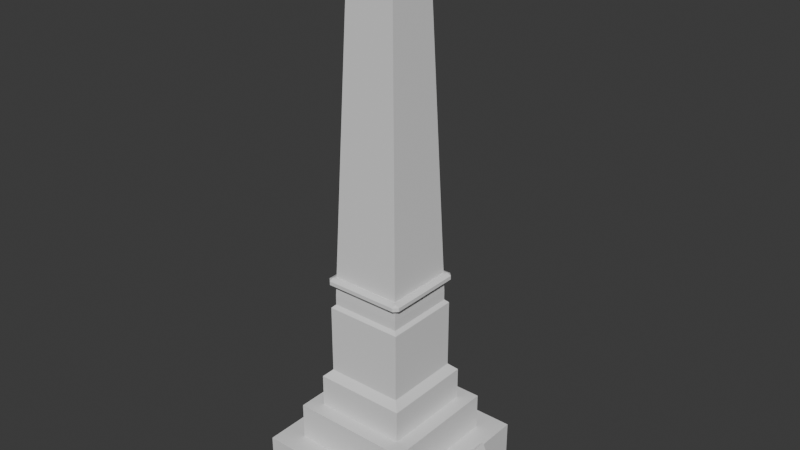 # Source: memorial.blend  (saved by Blender 4.2.66; exported with 4.5.12 LTS)
import bpy
from mathutils import Matrix  # noqa: F401  (used for matrix-valued properties, if any)

bpy.ops.wm.read_factory_settings(use_empty=True)
scene = bpy.context.scene
scene.name = 'Scene'

# ---- collections
col_collection = bpy.data.collections.new('Collection'); scene.collection.children.link(col_collection)

# ---- materials (node trees are filled in below, after node groups)
mat_goldplaque = bpy.data.materials.new('GoldPlaque')
mat_goldplaque.alpha_threshold = 0.0
mat_goldplaque.use_transparent_shadow = False
mat_goldplaque.roughness = 0.5
mat_goldplaque.line_color = (0.0, 0.0, 0.0, 1.0)
mat_obelisk = bpy.data.materials.new('Obelisk')
mat_obelisk.alpha_threshold = 0.0
mat_obelisk.use_transparent_shadow = False
mat_obelisk.roughness = 0.5
mat_obelisk.line_color = (0.0, 0.0, 0.0, 1.0)

# ---- material node trees
mat_goldplaque.use_nodes = True; mat_goldplaque.node_tree.nodes.clear()
_N = mat_goldplaque.node_tree.nodes; _L = mat_goldplaque.node_tree.links
n0 = _N.new('ShaderNodeOutputMaterial'); n0.name = 'Material Output'; n0.location = (300, 300)
n1 = _N.new('ShaderNodeBsdfPrincipled'); n1.name = 'Principled BSDF'; n1.location = (10, 300)
n1.inputs[3].default_value = 1.45
_L.new(n1.outputs[0], n0.inputs[0])
n0.is_active_output = True
mat_obelisk.use_nodes = True; mat_obelisk.node_tree.nodes.clear()
_N = mat_obelisk.node_tree.nodes; _L = mat_obelisk.node_tree.links
n0 = _N.new('ShaderNodeOutputMaterial'); n0.name = 'Material Output'; n0.location = (300, 300)
n1 = _N.new('ShaderNodeBsdfPrincipled'); n1.name = 'Principled BSDF'; n1.location = (10, 300)
n1.inputs[3].default_value = 1.45
_L.new(n1.outputs[0], n0.inputs[0])
n0.is_active_output = True

# ---- world
world_world = bpy.data.worlds.new('World'); scene.world = world_world
world_world.use_nodes = True; world_world.node_tree.nodes.clear()
_N = world_world.node_tree.nodes; _L = world_world.node_tree.links
n0 = _N.new('ShaderNodeOutputWorld'); n0.name = 'World Output'; n0.location = (300, 300)
n1 = _N.new('ShaderNodeBackground'); n1.name = 'Background'; n1.location = (10, 300)
n1.inputs[0].default_value = (0.05088, 0.05088, 0.05088, 1.0)
_L.new(n1.outputs[0], n0.inputs[0])
n0.is_active_output = True
world_world.color = (0.05088, 0.05088, 0.05088)
world_world.sun_shadow_jitter_overblur = 0.0

# ---- meshes
me_cube_001 = bpy.data.meshes.new('Cube.001')
me_cube_001.from_pydata([(0.3692, 0.1771, 0.1113), (0.3815, 0.1771, 0.117), (0.369, -0.1769, 0.1115), (0.3812, -0.1769, 0.1173), (0.4678, 0.1769, -0.09846), (0.48, 0.1769, -0.0927), (0.4675, -0.1771, -0.0982), (0.4798, -0.1771, -0.09245), (0.375, 0.375, 0.1), (0.375, 0.375, -0.1), (0.375, -0.375, 0.1), (0.375, -0.375, -0.1), (-0.375, 0.375, 0.1), (-0.375, 0.375, -0.1), (-0.375, -0.375, 0.1), (-0.375, -0.375, -0.1), (-0.2741, -0.2741, 0.02139), (-0.2741, -0.2741, 0.2683), (-0.2741, 0.2741, 0.02139), (-0.2741, 0.2741, 0.2683), (0.2741, -0.2741, 0.02139), (0.2741, -0.2741, 0.2683), (0.2741, 0.2741, 0.02139), (0.2741, 0.2741, 0.2683), (-0.2089, -0.2089, 0.03154), (-0.1614, -0.1614, 0.8191), (-0.2089, 0.2089, 0.03154), (-0.1614, 0.1614, 0.8191), (0.2089, -0.2089, 0.03154), (0.1614, -0.1614, 0.8191), (0.2089, 0.2089, 0.03154), (0.1614, 0.1614, 0.8191), (-0.1763, -0.1763, 0.4494), (-0.2089, -0.2089, 0.4168), (-0.1763, 0.1763, 0.4494), (-0.2089, 0.2089, 0.4168), (0.1763, -0.1763, 0.4494), (0.2089, -0.2089, 0.4168), (0.1763, 0.1763, 0.4494), (0.2089, 0.2089, 0.4168), (0.1614, 0.1614, 0.7761), (0.1763, 0.1763, 0.7611), (0.1614, -0.1614, 0.7761), (0.1763, -0.1763, 0.7611), (-0.1614, 0.1614, 0.7761), (-0.1763, 0.1763, 0.7611), (-0.1614, -0.1614, 0.7761), (-0.1763, -0.1763, 0.7611), (0.1077, 0.1077, 2.257), (0.1077, -0.1077, 2.257), (-0.1077, 0.1077, 2.257), (-0.1077, -0.1077, 2.257), (-0.1689, -0.1689, 0.9066), (-0.1689, -0.188, 0.8973), (-0.188, -0.1689, 0.8973), (-0.1689, -0.188, 0.8802), (-0.1689, -0.1689, 0.8709), (-0.188, -0.1689, 0.8802), (-0.1689, 0.1689, 0.9066), (-0.188, 0.1689, 0.8973), (-0.1689, 0.188, 0.8973), (-0.1689, 0.1689, 0.8709), (-0.1689, 0.188, 0.8802), (-0.188, 0.1689, 0.8802), (0.1689, -0.1689, 0.9066), (0.188, -0.1689, 0.8973), (0.1689, -0.188, 0.8973), (0.1689, -0.1689, 0.8709), (0.1689, -0.188, 0.8802), (0.188, -0.1689, 0.8802), (0.1689, 0.1689, 0.9066), (0.1689, 0.188, 0.8973), (0.188, 0.1689, 0.8973), (0.1689, 0.1689, 0.8709), (0.188, 0.1689, 0.8802), (0.1689, 0.188, 0.8802), (-0.1077, -0.1077, 2.259), (0.0003098, 0.0003098, 2.416), (0.0003098, -0.0003098, 2.416), (-0.1077, 0.1077, 2.259), (-0.0003098, 0.0003098, 2.416), (0.1077, -0.1077, 2.259), (-0.0003098, -0.0003098, 2.416), (0.1077, 0.1077, 2.259)], [], [(0, 4, 6, 2), (3, 2, 6, 7), (7, 6, 4, 5), (5, 1, 3, 7), (1, 0, 2, 3), (5, 4, 0, 1), (8, 12, 14, 10), (11, 10, 14, 15), (15, 14, 12, 13), (13, 9, 11, 15), (9, 8, 10, 11), (13, 12, 8, 9), (16, 17, 19, 18), (18, 19, 23, 22), (22, 23, 21, 20), (20, 21, 17, 16), (18, 22, 20, 16), (23, 19, 17, 21), (34, 32, 47, 45), (30, 39, 37, 28), (38, 34, 45, 41), (24, 33, 35, 26), (26, 30, 28, 24), (26, 35, 39, 30), (32, 34, 35, 33), (34, 38, 39, 35), (38, 36, 37, 39), (36, 32, 33, 37), (28, 37, 33, 24), (32, 36, 43, 47), (44, 46, 25, 27), (31, 27, 50, 48), (42, 46, 47, 43), (46, 44, 45, 47), (40, 42, 43, 41), (44, 40, 41, 45), (36, 38, 41, 43), (46, 42, 29, 25), (40, 44, 27, 31), (42, 40, 31, 29), (66, 53, 55, 68), (72, 65, 69, 74), (48, 50, 79, 83), (73, 67, 56, 61), (54, 59, 63, 57), (60, 71, 75, 62), (52, 54, 53), (55, 57, 56), (58, 60, 59), (61, 63, 62), (64, 66, 65), (67, 69, 68), (70, 72, 71), (73, 75, 74), (58, 59, 54, 52), (53, 54, 57, 55), (56, 57, 63, 61), (62, 63, 59, 60), (70, 71, 60, 58), (61, 62, 75, 73), (74, 75, 71, 72), (64, 65, 72, 70), (73, 74, 69, 67), (68, 69, 65, 66), (52, 53, 66, 64), (67, 68, 55, 56), (58, 52, 64, 70), (27, 25, 51, 50), (29, 31, 48, 49), (25, 29, 49, 51), (51, 49, 81, 76), (50, 51, 76, 79), (49, 48, 83, 81), (77, 78, 79, 76), (78, 82, 83, 79), (82, 80, 81, 83), (80, 77, 76, 81), (82, 78, 77, 80)])
me_cube_001.polygons.foreach_set('material_index', [0, 0, 0, 0, 0, 0, 1, 1, 1, 1, 1, 1, 1, 1, 1, 1, 1, 1, 1, 1, 1, 1, 1, 1, 1, 1, 1, 1, 1, 1, 1, 1, 1, 1, 1, 1, 1, 1, 1, 1, 1, 1, 1, 1, 1, 1, 1, 1, 1, 1, 1, 1, 1, 1, 1, 1, 1, 1, 1, 1, 1, 1, 1, 1, 1, 1, 1, 1, 1, 1, 1, 1, 1, 1, 1, 1, 1, 1])
_uv = me_cube_001.uv_layers.new(name='UVMap')
_uv.uv.foreach_set('vector', [0.4597, 0.7022, -7.551e-10, 0.7022, 1.182e-07, -2.966e-08, 0.4597, 8.819e-10, 0.9731, 3.397e-08, 1.0, 3.737e-08, 1.0, 0.4597, 0.9731, 0.4597, 0.9463, -1.152e-08, 0.9731, -4.549e-08, 0.9731, 0.7022, 0.9463, 0.7022, 0.9194, 0.7022, 0.4597, 0.7022, 0.4597, -5.252e-09, 0.9194, -1.06e-08, 0.9463, 0.7022, 0.9194, 0.7022, 0.9194, -2.223e-08, 0.9463, -1.792e-08, 1.0, 0.9194, 0.9731, 0.9194, 0.9731, 0.4597, 1.0, 0.4597, 0.8395, 2.205e-08, 0.8395, 0.26, 0.5795, 0.26, 0.5795, 2.423e-09, 0.9088, 0.26, 0.8395, 0.26, 0.8395, 1.389e-09, 0.9088, 6.624e-09, 0.9088, 0.52, 0.8395, 0.52, 0.8395, 0.26, 0.9088, 0.26, 0.8395, 0.26, 0.8395, 0.52, 0.5795, 0.52, 0.5795, 0.26, 0.8389, 0.9249, 0.7695, 0.9249, 0.7695, 0.6649, 0.8389, 0.6649, 0.9082, 0.9249, 0.8389, 0.9249, 0.8389, 0.6649, 0.9082, 0.6649, 0.9938, 0.8549, 0.9082, 0.8549, 0.9082, 0.6649, 0.9938, 0.6649, 0.9944, 0.1901, 0.9088, 0.1901, 0.9088, -3.708e-09, 0.9944, 2.755e-09, 0.9944, 0.3801, 0.9088, 0.3801, 0.9088, 0.1901, 0.9944, 0.1901, 1.0, 0.6649, 0.9144, 0.6649, 0.9144, 0.4748, 1.0, 0.4748, 0.7695, 0.52, 0.7695, 0.7101, 0.5795, 0.7101, 0.5795, 0.52, 0.7695, 0.7101, 0.7695, 0.9001, 0.5795, 0.9001, 0.5795, 0.7101, 0.1336, 0.6821, 0.0113, 0.6821, 0.0113, 0.574, 0.1336, 0.574, 0.1449, 0.827, 0.1449, 0.6934, 0.2897, 0.6934, 0.2897, 0.827, 0.4233, 0.6821, 0.301, 0.6821, 0.301, 0.574, 0.4233, 0.574, 0.0, 0.827, 0.0, 0.6934, 0.1449, 0.6934, 0.1449, 0.827, 0.9144, 0.52, 0.9144, 0.6649, 0.7695, 0.6649, 0.7695, 0.52, 0.2897, 0.827, 0.2897, 0.6934, 0.4346, 0.6934, 0.4346, 0.827, 0.0113, 0.6821, 0.1336, 0.6821, 0.1449, 0.6934, 0.0, 0.6934, 0.301, 0.6821, 0.4233, 0.6821, 0.4346, 0.6934, 0.2897, 0.6934, 0.1562, 0.6821, 0.2784, 0.6821, 0.2897, 0.6934, 0.1449, 0.6934, 0.4459, 0.6821, 0.5682, 0.6821, 0.5795, 0.6934, 0.4346, 0.6934, 0.4346, 0.827, 0.4346, 0.6934, 0.5795, 0.6934, 0.5795, 0.827, 0.5682, 0.6821, 0.4459, 0.6821, 0.4459, 0.574, 0.5682, 0.574, 0.1284, 0.5688, 0.01648, 0.5688, 0.01648, 0.5539, 0.1284, 0.5539, 0.4181, 0.5539, 0.3062, 0.5539, 0.3248, 0.05522, 0.3995, 0.05522, 0.4511, 0.5688, 0.563, 0.5688, 0.5682, 0.574, 0.4459, 0.574, 0.01648, 0.5688, 0.1284, 0.5688, 0.1336, 0.574, 0.0113, 0.574, 0.1613, 0.5688, 0.2733, 0.5688, 0.2784, 0.574, 0.1562, 0.574, 0.3062, 0.5688, 0.4181, 0.5688, 0.4233, 0.574, 0.301, 0.574, 0.2784, 0.6821, 0.1562, 0.6821, 0.1562, 0.574, 0.2784, 0.574, 0.563, 0.5688, 0.4511, 0.5688, 0.4511, 0.5539, 0.563, 0.5539, 0.4181, 0.5688, 0.3062, 0.5688, 0.3062, 0.5539, 0.4181, 0.5539, 0.2733, 0.5688, 0.1613, 0.5688, 0.1613, 0.5539, 0.2733, 0.5539, 0.2897, 0.8336, 0.2897, 0.9507, 0.2956, 0.9507, 0.2956, 0.8336, 0.2779, 0.827, 0.2779, 0.9441, 0.2838, 0.9441, 0.2838, 0.827, 0.3995, 0.05522, 0.3248, 0.05522, 0.3248, 0.05474, 0.3995, 0.05474, 0.1237, 0.8336, 0.006601, 0.8336, 0.006601, 0.9507, 0.1237, 0.9507, 0.272, 0.827, 0.272, 0.9441, 0.2779, 0.9441, 0.2779, 0.827, 0.2838, 0.8336, 0.2838, 0.9507, 0.2897, 0.9507, 0.2897, 0.8336, 0.1369, 0.8336, 0.1369, 0.827, 0.1303, 0.8336, 5.444e-10, 0.9507, 0.006601, 0.9573, 0.006601, 0.9507, 0.254, 0.8336, 0.2606, 0.8336, 0.254, 0.827, 0.1237, 0.9507, 0.1237, 0.9573, 0.1303, 0.9507, 0.1369, 0.9507, 0.1303, 0.9507, 0.1369, 0.9573, 0.006601, 0.8336, 0.006601, 0.827, 9.386e-09, 0.8336, 0.254, 0.9507, 0.254, 0.9573, 0.2606, 0.9507, 0.1237, 0.8336, 0.1303, 0.8336, 0.1237, 0.827, 0.254, 0.8336, 0.254, 0.827, 0.1369, 0.827, 0.1369, 0.8336, 0.2897, 0.9507, 0.2898, 0.9573, 0.2957, 0.9573, 0.2956, 0.9507, 0.006601, 0.9507, 0.006601, 0.9573, 0.1237, 0.9573, 0.1237, 0.9507, 0.2897, 0.8336, 0.2897, 0.827, 0.2838, 0.827, 0.2838, 0.8336, 0.254, 0.9507, 0.2606, 0.9507, 0.2606, 0.8336, 0.254, 0.8336, 0.1237, 0.9507, 0.1303, 0.9507, 0.1303, 0.8336, 0.1237, 0.8336, 0.2897, 0.9573, 0.2897, 0.9507, 0.2838, 0.9507, 0.2838, 0.9573, 0.1369, 0.9507, 0.1369, 0.9573, 0.254, 0.9573, 0.254, 0.9507, 0.1237, 0.8336, 0.1237, 0.827, 0.006601, 0.827, 0.006601, 0.8336, 0.2956, 0.8336, 0.2957, 0.827, 0.2898, 0.827, 0.2897, 0.8336, 0.1369, 0.8336, 0.1303, 0.8336, 0.1303, 0.9507, 0.1369, 0.9507, 0.006601, 0.8336, 9.386e-09, 0.8336, 5.444e-10, 0.9507, 0.006601, 0.9507, 0.254, 0.8336, 0.1369, 0.8336, 0.1369, 0.9507, 0.254, 0.9507, 0.1284, 0.5539, 0.01648, 0.5539, 0.03512, 0.05522, 0.1098, 0.05522, 0.2733, 0.5539, 0.1613, 0.5539, 0.18, 0.05522, 0.2546, 0.05522, 0.563, 0.5539, 0.4511, 0.5539, 0.4697, 0.05522, 0.5444, 0.05522, 0.5444, 0.05522, 0.4697, 0.05522, 0.4697, 0.05474, 0.5444, 0.05474, 0.1098, 0.05522, 0.03512, 0.05522, 0.03512, 0.05474, 0.1098, 0.05474, 0.2546, 0.05522, 0.18, 0.05522, 0.18, 0.05474, 0.2546, 0.05474, 0.07254, 0.0, 0.07233, 0.0, 0.1098, 0.05474, 0.03512, 0.05474, 0.3623, 0.0, 0.3621, 0.0, 0.3995, 0.05474, 0.3248, 0.05474, 0.2174, 0.0, 0.2172, 0.0, 0.2546, 0.05474, 0.18, 0.05474, 0.5071, 0.0, 0.5069, 0.0, 0.5444, 0.05474, 0.4697, 0.05474, 0.2718, 0.827, 0.272, 0.827, 0.272, 0.8272, 0.2718, 0.8272])
me_cube_001.materials.append(mat_goldplaque)
me_cube_001.materials.append(mat_obelisk)
me_cube_001.use_mirror_vertex_groups = False
me_cube_001.update()

# ---- objects
ob_memorial = bpy.data.objects.new('Memorial', me_cube_001)

# ---- transforms, parenting, visibility, modifiers, constraints
ob_memorial.location = (0.0, 0.0, 0.09739)
ob_memorial.lock_rotations_4d = False
ob_memorial.empty_display_type = 'ARROWS'
ob_memorial.lineart.crease_threshold = 0.0

# ---- collection membership
col_collection.objects.link(ob_memorial)

# ---- scene / render settings (as saved in the file)
scene.frame_start = 1; scene.frame_end = 250; scene.frame_set(1)
scene.render.engine = 'BLENDER_EEVEE_NEXT'
bpy.context.view_layer.update()

# ---- added for rendering (the .blend has no active camera and no usable light): camera, sun
cam_auto = bpy.data.cameras.new('AutoCamera')
cam_auto.lens = 50.0
cam_auto.sensor_width = 36.0
cam_auto.clip_end = 1000.0
ob_auto_camera = bpy.data.objects.new('AutoCamera', cam_auto)
scene.collection.objects.link(ob_auto_camera)
ob_auto_camera.location = (2.60727, -3.06572, 3.29926)
ob_auto_camera.rotation_euler = (1.09748, -7.21219e-08, 0.694738)
scene.camera = ob_auto_camera
light_auto_sun = bpy.data.lights.new('AutoSun', 'SUN')
light_auto_sun.energy = 3.0
light_auto_sun.angle = 0.0523599
ob_auto_sun = bpy.data.objects.new('AutoSun', light_auto_sun)
scene.collection.objects.link(ob_auto_sun)
ob_auto_sun.rotation_euler = (0.872665, 0.174533, 0.523599)
bpy.context.view_layer.update()
